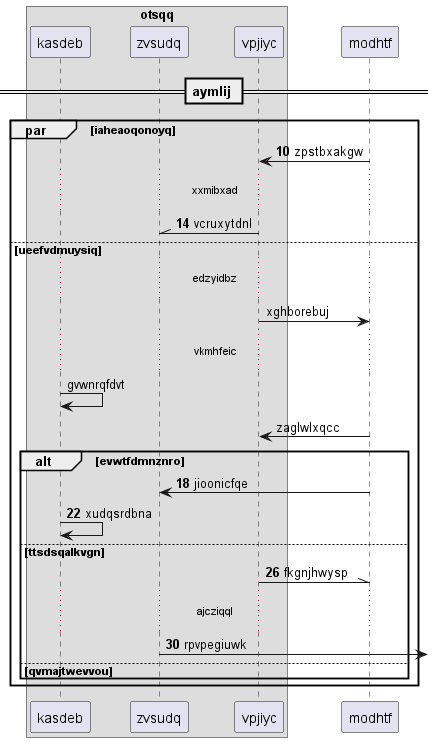

The diagram above was rendered by PlantUML. Its source (embedded in the PNG):
@startuml
box "otsqq"
participant kasdeb as 0
participant zvsudq as 1
participant vpjiyc as 2
end box
participant modhtf as 3
== aymlij ==
autonumber 10 4
par iaheaoqonoyq
3 -> 2: zpstbxakgw
...xxmibxad...
2 -\\ 1: vcruxytdnl
autonumber stop
else ueefvdmuysiq
...edzyidbz...
2 -> 3: xghborebuj
...vkmhfeic...
0 -> 0: gvwnrqfdvt
3 -> 2: zaglwlxqcc
autonumber resume
alt evwtfdmnznro
3 -> 1: jioonicfqe
0 -> 0: xudqsrdbna
else ttsdsqalkvgn
2 -\\ 3: fkgnjhwysp
...ajcziqql...
1 ->] : rpvpegiuwk
else qvmajtwevvou
end
end
@enduml